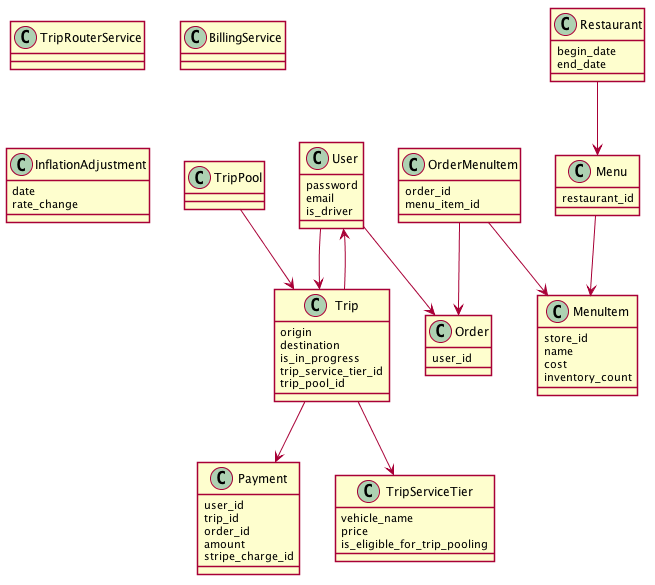

The diagram above was rendered by PlantUML. Its source (embedded in the PNG):
@startuml
skinparam shadowing false

class User {
  password
  email
  is_driver
}

class Trip {
  origin
  destination
  is_in_progress
  trip_service_tier_id
  trip_pool_id
}

class TripPool {
}

class TripRouterService {
}

class BillingService {
}

class Payment {
  user_id
  trip_id
  order_id
  amount
  stripe_charge_id
}

class TripServiceTier {
  vehicle_name
  price
  is_eligible_for_trip_pooling
}

class Order {
  user_id
}

User --> Order

class OrderMenuItem {
  order_id
  menu_item_id
}


class Restaurant {
  begin_date
  end_date
}

class Menu {
  restaurant_id
}

class MenuItem {
  store_id
  name
  cost
  inventory_count
}

class InflationAdjustment {
  date
  rate_change
}

OrderMenuItem --> Order
OrderMenuItem --> MenuItem
Restaurant --> Menu
Menu --> MenuItem

User --> Trip
Trip --> User
Trip --> Payment
Trip --> TripServiceTier
TripPool --> Trip

@enduml